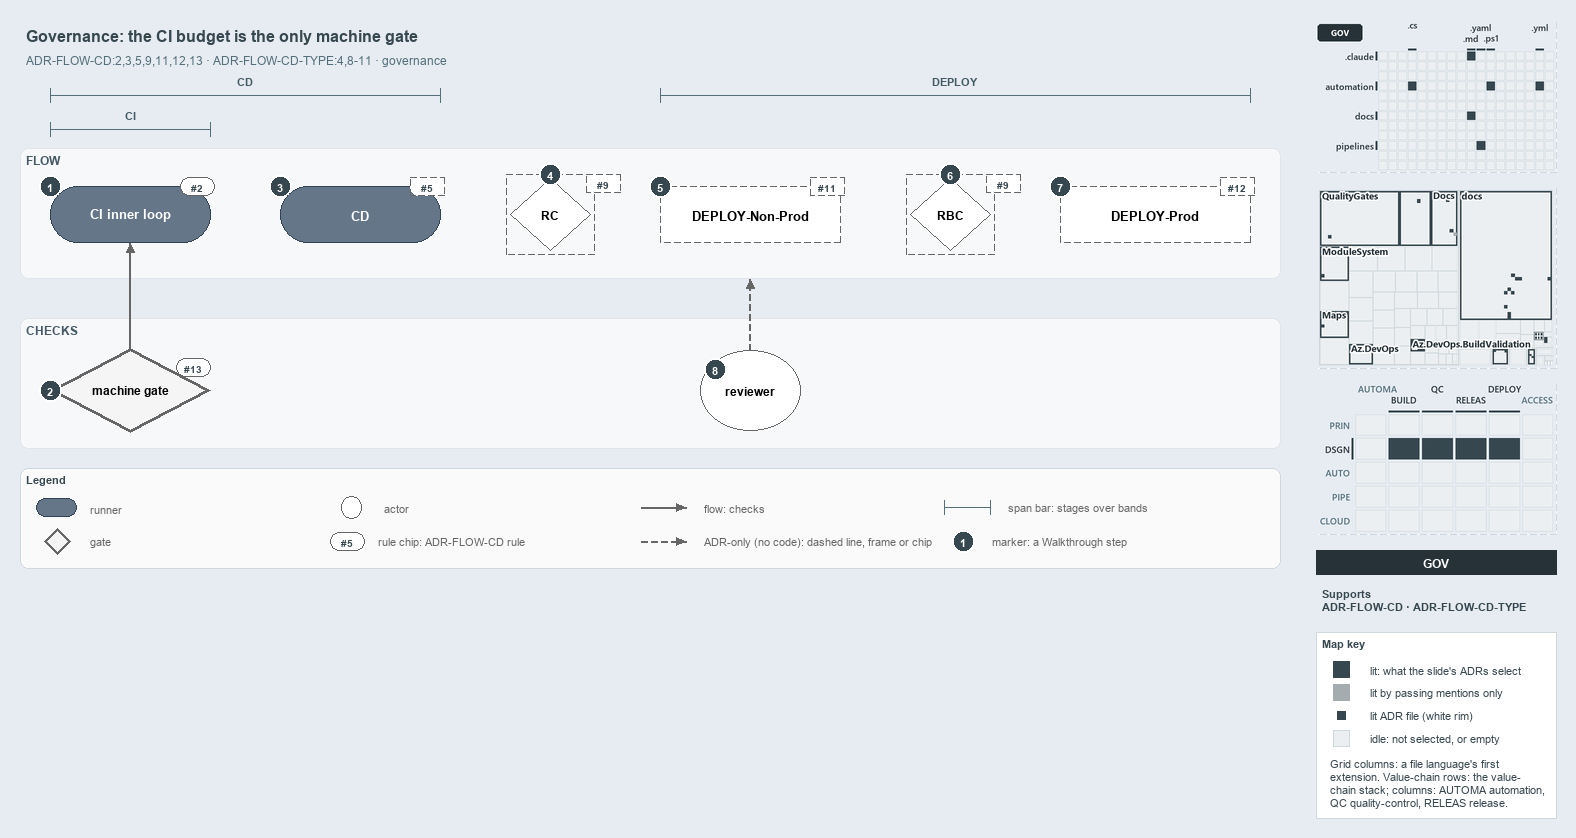

The diagram above was exported from draw.io. Its source (the exported page's mxGraphModel, read from the mxfile embedded in the PNG):
<mxGraphModel dx="1024" dy="768" grid="0" gridSize="10" guides="1" tooltips="1" connect="1" arrows="1" fold="1" page="1" pageScale="1" pageWidth="1572" pageHeight="600" background="#E6ECF2" math="0" shadow="0">
  <root>
    <mxCell id="0" />
    <mxCell id="1" parent="0" />
    <mxCell id="title" value="Governance: the CI budget is the only machine gate" style="text;html=1;align=left;verticalAlign=middle;fontSize=16;fontStyle=1;fontColor=#37474F;" vertex="1" parent="1">
      <mxGeometry x="20" y="14" width="1260" height="30" as="geometry" />
    </mxCell>
    <mxCell id="subtitle" value="ADR-FLOW-CD:2,3,5,9,11,12,13 &amp;#183; ADR-FLOW-CD-TYPE:4,8-11 &amp;#183; governance" style="text;html=1;align=left;verticalAlign=middle;fontSize=12;fontColor=#546E7A;" vertex="1" parent="1">
      <mxGeometry x="20" y="44" width="1240" height="20" as="geometry" />
    </mxCell>
    <mxCell id="span-cd-label" value="CD" style="text;html=1;align=center;verticalAlign=middle;fontSize=11;fontStyle=1;fontColor=#455A64;labelBackgroundColor=#F6F8FA;" vertex="1" parent="1">
      <mxGeometry x="205" y="66" width="80" height="16" as="geometry" />
    </mxCell>
    <mxCell id="span-cd" value="" style="shape=crossbar;whiteSpace=wrap;html=1;rounded=1;fillColor=none;strokeColor=#546E7A;strokeWidth=1.5;" vertex="1" parent="1">
      <mxGeometry x="50" y="82" width="390" height="14" as="geometry" />
    </mxCell>
    <mxCell id="span-deploy-label" value="DEPLOY" style="text;html=1;align=center;verticalAlign=middle;fontSize=11;fontStyle=1;fontColor=#455A64;labelBackgroundColor=#F6F8FA;" vertex="1" parent="1">
      <mxGeometry x="915" y="66" width="80" height="16" as="geometry" />
    </mxCell>
    <mxCell id="span-deploy" value="" style="shape=crossbar;whiteSpace=wrap;html=1;rounded=1;fillColor=none;strokeColor=#546E7A;strokeWidth=1.5;" vertex="1" parent="1">
      <mxGeometry x="660" y="82" width="590" height="14" as="geometry" />
    </mxCell>
    <mxCell id="span-ci-label" value="CI" style="text;html=1;align=center;verticalAlign=middle;fontSize=11;fontStyle=1;fontColor=#455A64;labelBackgroundColor=#F6F8FA;" vertex="1" parent="1">
      <mxGeometry x="90" y="100" width="80" height="16" as="geometry" />
    </mxCell>
    <mxCell id="span-ci" value="" style="shape=crossbar;whiteSpace=wrap;html=1;rounded=1;fillColor=none;strokeColor=#546E7A;strokeWidth=1.5;" vertex="1" parent="1">
      <mxGeometry x="50" y="116" width="160" height="14" as="geometry" />
    </mxCell>
    <mxCell id="band-flow" value="FLOW" style="rounded=1;html=1;arcSize=3;fillColor=#F6F8FA;strokeColor=#E1E4E8;verticalAlign=top;align=left;spacingLeft=8;fontStyle=1;fontSize=12;fontColor=#455A64;" vertex="1" parent="1">
      <mxGeometry x="20" y="142" width="1260" height="130" as="geometry" />
    </mxCell>
    <mxCell id="band-checks" value="CHECKS" style="rounded=1;html=1;arcSize=3;fillColor=#F6F8FA;strokeColor=#E1E4E8;verticalAlign=top;align=left;spacingLeft=8;fontStyle=1;fontSize=12;fontColor=#455A64;" vertex="1" parent="1">
      <mxGeometry x="20" y="312" width="1260" height="130" as="geometry" />
    </mxCell>
    <mxCell id="ci-inner-loop" value="&lt;b&gt;CI inner loop&lt;/b&gt;" style="rounded=1;arcSize=50;whiteSpace=wrap;html=1;fillColor=#647687;strokeColor=#314354;fontSize=13;fontColor=#FFFFFF;" vertex="1" parent="1">
      <mxGeometry x="50" y="180" width="160" height="56" as="geometry" />
    </mxCell>
    <mxCell id="cd" value="&lt;b&gt;CD&lt;/b&gt;" style="rounded=1;arcSize=50;whiteSpace=wrap;html=1;fillColor=#647687;strokeColor=#314354;fontSize=13;fontColor=#FFFFFF;" vertex="1" parent="1">
      <mxGeometry x="280" y="180" width="160" height="56" as="geometry" />
    </mxCell>
    <mxCell id="gate-rc" value="&lt;b&gt;RC&lt;/b&gt;" style="rhombus;whiteSpace=wrap;html=1;fillColor=#FFFFFF;strokeColor=#666666;strokeWidth=1;dashed=1;fontSize=12;" vertex="1" parent="1">
      <mxGeometry x="510" y="172" width="80" height="72" as="geometry" />
    </mxCell>
    <mxCell id="gate-rc-frame" value="" style="rounded=0;html=1;fillColor=none;strokeColor=#666666;dashed=1;" vertex="1" parent="1">
      <mxGeometry x="506" y="168" width="88" height="80" as="geometry" />
    </mxCell>
    <mxCell id="deploy-nonprod" value="&lt;b&gt;DEPLOY-Non-Prod&lt;/b&gt;" style="rounded=1;arcSize=50;whiteSpace=wrap;html=1;fillColor=#FFFFFF;strokeColor=#666666;dashed=1;fontSize=13;" vertex="1" parent="1">
      <mxGeometry x="660" y="180" width="180" height="56" as="geometry" />
    </mxCell>
    <mxCell id="gate-rbc" value="&lt;b&gt;RBC&lt;/b&gt;" style="rhombus;whiteSpace=wrap;html=1;fillColor=#FFFFFF;strokeColor=#666666;strokeWidth=1;dashed=1;fontSize=12;" vertex="1" parent="1">
      <mxGeometry x="910" y="172" width="80" height="72" as="geometry" />
    </mxCell>
    <mxCell id="gate-rbc-frame" value="" style="rounded=0;html=1;fillColor=none;strokeColor=#666666;dashed=1;" vertex="1" parent="1">
      <mxGeometry x="906" y="168" width="88" height="80" as="geometry" />
    </mxCell>
    <mxCell id="deploy-prod" value="&lt;b&gt;DEPLOY-Prod&lt;/b&gt;" style="rounded=1;arcSize=50;whiteSpace=wrap;html=1;fillColor=#FFFFFF;strokeColor=#666666;dashed=1;fontSize=13;" vertex="1" parent="1">
      <mxGeometry x="1060" y="180" width="190" height="56" as="geometry" />
    </mxCell>
    <mxCell id="machine-gate" value="&lt;b&gt;machine gate&lt;/b&gt;" style="rhombus;whiteSpace=wrap;html=1;fillColor=#f5f5f5;strokeColor=#666666;strokeWidth=3;fontSize=12;" vertex="1" parent="1">
      <mxGeometry x="50" y="342" width="160" height="84" as="geometry" />
    </mxCell>
    <mxCell id="reviewer" value="&lt;b&gt;reviewer&lt;/b&gt;" style="ellipse;whiteSpace=wrap;html=1;fillColor=#FFFFFF;strokeColor=#666666;fontSize=12;" vertex="1" parent="1">
      <mxGeometry x="700" y="344" width="100" height="80" as="geometry" />
    </mxCell>
    <mxCell id="p-edge-gate-ci-a" value="" style="text;html=1;strokeColor=none;fillColor=none;" vertex="1" parent="1">
      <mxGeometry x="130" y="342" width="1" height="1" as="geometry" />
    </mxCell>
    <mxCell id="p-edge-gate-ci-b" value="" style="text;html=1;strokeColor=none;fillColor=none;" vertex="1" parent="1">
      <mxGeometry x="130" y="236" width="1" height="1" as="geometry" />
    </mxCell>
    <mxCell id="edge-gate-ci" value="" style="edgeStyle=orthogonalEdgeStyle;rounded=1;html=1;fontSize=10;endArrow=block;strokeColor=#666666;" edge="1" parent="1" source="p-edge-gate-ci-a" target="p-edge-gate-ci-b">
      <mxGeometry relative="1" as="geometry" />
    </mxCell>
    <mxCell id="p-edge-reviewer-flow-a" value="" style="text;html=1;strokeColor=none;fillColor=none;" vertex="1" parent="1">
      <mxGeometry x="750" y="344" width="1" height="1" as="geometry" />
    </mxCell>
    <mxCell id="p-edge-reviewer-flow-b" value="" style="text;html=1;strokeColor=none;fillColor=none;" vertex="1" parent="1">
      <mxGeometry x="750" y="272" width="1" height="1" as="geometry" />
    </mxCell>
    <mxCell id="edge-reviewer-flow" value="" style="edgeStyle=orthogonalEdgeStyle;rounded=1;html=1;fontSize=10;endArrow=block;strokeColor=#666666;dashed=1;" edge="1" parent="1" source="p-edge-reviewer-flow-a" target="p-edge-reviewer-flow-b">
      <mxGeometry relative="1" as="geometry" />
    </mxCell>
    <mxCell id="rule-ci" value="#2" style="rounded=1;arcSize=50;whiteSpace=wrap;html=1;fillColor=#FFFFFF;strokeColor=#666666;fontColor=#37474F;fontStyle=1;fontSize=10.5;" vertex="1" parent="1">
      <mxGeometry x="180" y="171" width="34" height="18" as="geometry" />
    </mxCell>
    <mxCell id="rule-cd" value="#5" style="rounded=1;arcSize=50;whiteSpace=wrap;html=1;fillColor=#FFFFFF;strokeColor=#666666;fontColor=#37474F;fontStyle=1;fontSize=10.5;dashed=1;" vertex="1" parent="1">
      <mxGeometry x="410" y="171" width="34" height="18" as="geometry" />
    </mxCell>
    <mxCell id="rule-rc" value="#9" style="rounded=1;arcSize=50;whiteSpace=wrap;html=1;fillColor=#FFFFFF;strokeColor=#666666;fontColor=#37474F;fontStyle=1;fontSize=10.5;dashed=1;" vertex="1" parent="1">
      <mxGeometry x="586" y="168" width="34" height="18" as="geometry" />
    </mxCell>
    <mxCell id="rule-dnp" value="#11" style="rounded=1;arcSize=50;whiteSpace=wrap;html=1;fillColor=#FFFFFF;strokeColor=#666666;fontColor=#37474F;fontStyle=1;fontSize=10.5;dashed=1;" vertex="1" parent="1">
      <mxGeometry x="810" y="171" width="34" height="18" as="geometry" />
    </mxCell>
    <mxCell id="rule-rbc" value="#9" style="rounded=1;arcSize=50;whiteSpace=wrap;html=1;fillColor=#FFFFFF;strokeColor=#666666;fontColor=#37474F;fontStyle=1;fontSize=10.5;dashed=1;" vertex="1" parent="1">
      <mxGeometry x="986" y="168" width="34" height="18" as="geometry" />
    </mxCell>
    <mxCell id="rule-dp" value="#12" style="rounded=1;arcSize=50;whiteSpace=wrap;html=1;fillColor=#FFFFFF;strokeColor=#666666;fontColor=#37474F;fontStyle=1;fontSize=10.5;dashed=1;" vertex="1" parent="1">
      <mxGeometry x="1220" y="171" width="34" height="18" as="geometry" />
    </mxCell>
    <mxCell id="rule-gate" value="#13" style="rounded=1;arcSize=50;whiteSpace=wrap;html=1;fillColor=#FFFFFF;strokeColor=#666666;fontColor=#37474F;fontStyle=1;fontSize=10.5;" vertex="1" parent="1">
      <mxGeometry x="176" y="352" width="34" height="18" as="geometry" />
    </mxCell>
    <mxCell id="mark-1" value="1" style="ellipse;html=1;fillColor=#37474F;strokeColor=#FFFFFF;strokeWidth=2;fontColor=#FFFFFF;fontStyle=1;fontSize=11;" vertex="1" parent="1">
      <mxGeometry x="39" y="169" width="22" height="22" as="geometry" />
    </mxCell>
    <mxCell id="mark-2" value="2" style="ellipse;html=1;fillColor=#37474F;strokeColor=#FFFFFF;strokeWidth=2;fontColor=#FFFFFF;fontStyle=1;fontSize=11;" vertex="1" parent="1">
      <mxGeometry x="39" y="373" width="22" height="22" as="geometry" />
    </mxCell>
    <mxCell id="mark-3" value="3" style="ellipse;html=1;fillColor=#37474F;strokeColor=#FFFFFF;strokeWidth=2;fontColor=#FFFFFF;fontStyle=1;fontSize=11;" vertex="1" parent="1">
      <mxGeometry x="269" y="169" width="22" height="22" as="geometry" />
    </mxCell>
    <mxCell id="mark-4" value="4" style="ellipse;html=1;fillColor=#37474F;strokeColor=#FFFFFF;strokeWidth=2;fontColor=#FFFFFF;fontStyle=1;fontSize=11;" vertex="1" parent="1">
      <mxGeometry x="539" y="157" width="22" height="22" as="geometry" />
    </mxCell>
    <mxCell id="mark-5" value="5" style="ellipse;html=1;fillColor=#37474F;strokeColor=#FFFFFF;strokeWidth=2;fontColor=#FFFFFF;fontStyle=1;fontSize=11;" vertex="1" parent="1">
      <mxGeometry x="649" y="169" width="22" height="22" as="geometry" />
    </mxCell>
    <mxCell id="mark-6" value="6" style="ellipse;html=1;fillColor=#37474F;strokeColor=#FFFFFF;strokeWidth=2;fontColor=#FFFFFF;fontStyle=1;fontSize=11;" vertex="1" parent="1">
      <mxGeometry x="939" y="157" width="22" height="22" as="geometry" />
    </mxCell>
    <mxCell id="mark-7" value="7" style="ellipse;html=1;fillColor=#37474F;strokeColor=#FFFFFF;strokeWidth=2;fontColor=#FFFFFF;fontStyle=1;fontSize=11;" vertex="1" parent="1">
      <mxGeometry x="1049" y="169" width="22" height="22" as="geometry" />
    </mxCell>
    <mxCell id="mark-8" value="8" style="ellipse;html=1;fillColor=#37474F;strokeColor=#FFFFFF;strokeWidth=2;fontColor=#FFFFFF;fontStyle=1;fontSize=11;" vertex="1" parent="1">
      <mxGeometry x="704" y="352" width="22" height="22" as="geometry" />
    </mxCell>
    <mxCell id="legend" value="&lt;b&gt;Legend&lt;/b&gt;" style="rounded=1;whiteSpace=wrap;html=1;arcSize=6;fillColor=#FAFAFA;strokeColor=#CFD8DC;align=left;verticalAlign=top;spacing=8;fontSize=11;fontColor=#37474F;" vertex="1" parent="1">
      <mxGeometry x="20" y="462" width="1260" height="100" as="geometry" />
    </mxCell>
    <mxCell id="legend-0" value="" style="rounded=1;arcSize=50;whiteSpace=wrap;html=1;fillColor=#647687;strokeColor=#314354;fontColor=#FFFFFF;" vertex="1" parent="1">
      <mxGeometry x="36" y="492" width="40" height="18" as="geometry" />
    </mxCell>
    <mxCell id="legend-0-text" value="runner" style="text;html=1;align=left;verticalAlign=middle;fontSize=11;fontColor=#666666;" vertex="1" parent="1">
      <mxGeometry x="84" y="491" width="270" height="20" as="geometry" />
    </mxCell>
    <mxCell id="legend-1" value="" style="rhombus;whiteSpace=wrap;html=1;fillColor=#f5f5f5;strokeColor=#666666;strokeWidth=3;" vertex="1" parent="1">
      <mxGeometry x="44" y="522" width="26" height="26" as="geometry" />
    </mxCell>
    <mxCell id="legend-1-text" value="gate" style="text;html=1;align=left;verticalAlign=middle;fontSize=11;fontColor=#666666;" vertex="1" parent="1">
      <mxGeometry x="84" y="525" width="270" height="20" as="geometry" />
    </mxCell>
    <mxCell id="legend-2" value="" style="ellipse;whiteSpace=wrap;html=1;fillColor=#FFFFFF;strokeColor=#666666;" vertex="1" parent="1">
      <mxGeometry x="341" y="490" width="20" height="22" as="geometry" />
    </mxCell>
    <mxCell id="legend-2-text" value="actor" style="text;html=1;align=left;verticalAlign=middle;fontSize=11;fontColor=#666666;" vertex="1" parent="1">
      <mxGeometry x="378" y="491" width="270" height="20" as="geometry" />
    </mxCell>
    <mxCell id="legend-3" value="#5" style="rounded=1;arcSize=50;whiteSpace=wrap;html=1;fillColor=#FFFFFF;strokeColor=#666666;fontColor=#37474F;fontStyle=1;fontSize=10.5;" vertex="1" parent="1">
      <mxGeometry x="330" y="526" width="34" height="18" as="geometry" />
    </mxCell>
    <mxCell id="legend-3-text" value="rule chip: ADR-FLOW-CD rule" style="text;html=1;align=left;verticalAlign=middle;fontSize=11;fontColor=#666666;" vertex="1" parent="1">
      <mxGeometry x="372" y="525" width="270" height="20" as="geometry" />
    </mxCell>
    <mxCell id="p-legend-4-a" value="" style="text;html=1;strokeColor=none;fillColor=none;" vertex="1" parent="1">
      <mxGeometry x="640" y="501" width="1" height="1" as="geometry" />
    </mxCell>
    <mxCell id="p-legend-4-b" value="" style="text;html=1;strokeColor=none;fillColor=none;" vertex="1" parent="1">
      <mxGeometry x="686" y="501" width="1" height="1" as="geometry" />
    </mxCell>
    <mxCell id="legend-4" value="" style="edgeStyle=orthogonalEdgeStyle;rounded=1;html=1;fontSize=10;endArrow=block;strokeColor=#666666;" edge="1" parent="1" source="p-legend-4-a" target="p-legend-4-b">
      <mxGeometry relative="1" as="geometry" />
    </mxCell>
    <mxCell id="legend-4-text" value="flow: checks" style="text;html=1;align=left;verticalAlign=middle;fontSize=11;fontColor=#666666;" vertex="1" parent="1">
      <mxGeometry x="698" y="491" width="270" height="20" as="geometry" />
    </mxCell>
    <mxCell id="p-legend-5-a" value="" style="text;html=1;strokeColor=none;fillColor=none;" vertex="1" parent="1">
      <mxGeometry x="640" y="535" width="1" height="1" as="geometry" />
    </mxCell>
    <mxCell id="p-legend-5-b" value="" style="text;html=1;strokeColor=none;fillColor=none;" vertex="1" parent="1">
      <mxGeometry x="686" y="535" width="1" height="1" as="geometry" />
    </mxCell>
    <mxCell id="legend-5" value="" style="edgeStyle=orthogonalEdgeStyle;rounded=1;html=1;fontSize=10;endArrow=block;strokeColor=#666666;dashed=1;" edge="1" parent="1" source="p-legend-5-a" target="p-legend-5-b">
      <mxGeometry relative="1" as="geometry" />
    </mxCell>
    <mxCell id="legend-5-text" value="ADR-only (no code): dashed line, frame or chip" style="text;html=1;align=left;verticalAlign=middle;fontSize=11;fontColor=#666666;" vertex="1" parent="1">
      <mxGeometry x="698" y="525" width="270" height="20" as="geometry" />
    </mxCell>
    <mxCell id="legend-6" value="" style="shape=crossbar;whiteSpace=wrap;html=1;rounded=1;fillColor=none;strokeColor=#546E7A;strokeWidth=1.5;" vertex="1" parent="1">
      <mxGeometry x="944" y="494" width="46" height="14" as="geometry" />
    </mxCell>
    <mxCell id="legend-6-text" value="span bar: stages over bands" style="text;html=1;align=left;verticalAlign=middle;fontSize=11;fontColor=#666666;" vertex="1" parent="1">
      <mxGeometry x="1002" y="491" width="320" height="20" as="geometry" />
    </mxCell>
    <mxCell id="legend-7" value="1" style="ellipse;html=1;fillColor=#37474F;strokeColor=#FFFFFF;strokeWidth=2;fontColor=#FFFFFF;fontStyle=1;fontSize=11;" vertex="1" parent="1">
      <mxGeometry x="952" y="524" width="22" height="22" as="geometry" />
    </mxCell>
    <mxCell id="legend-7-text" value="marker: a Walkthrough step" style="text;html=1;align=left;verticalAlign=middle;fontSize=11;fontColor=#666666;" vertex="1" parent="1">
      <mxGeometry x="986" y="525" width="320" height="20" as="geometry" />
    </mxCell>
    <mxCell id="minimap-grid" value="" style="shape=image;html=1;imageAspect=0;aspect=fixed;verticalLabelPosition=bottom;strokeColor=#CFD8DC;dashed=1;fillColor=#FAFAFA;image=data:image/png,(base64 omitted: 11944 chars);" vertex="1" parent="1">
      <mxGeometry x="1316" y="16" width="240" height="150" as="geometry" />
    </mxCell>
    <mxCell id="minimap-tree" value="" style="shape=image;html=1;imageAspect=0;aspect=fixed;verticalLabelPosition=bottom;strokeColor=#CFD8DC;dashed=1;fillColor=#FAFAFA;image=data:image/png,(base64 omitted: 26204 chars);" vertex="1" parent="1">
      <mxGeometry x="1316" y="182" width="240" height="180" as="geometry" />
    </mxCell>
    <mxCell id="minimap-chain" value="" style="shape=image;html=1;imageAspect=0;aspect=fixed;verticalLabelPosition=bottom;strokeColor=#CFD8DC;dashed=1;fillColor=#FAFAFA;image=data:image/png,(base64 omitted: 14976 chars);" vertex="1" parent="1">
      <mxGeometry x="1316" y="378" width="240" height="150" as="geometry" />
    </mxCell>
    <mxCell id="lens-badge" value="GOV" style="rounded=0;whiteSpace=wrap;html=1;align=center;verticalAlign=middle;fontSize=12;fontStyle=1;fontColor=#FFFFFF;fillColor=#263238;strokeColor=none;" vertex="1" parent="1">
      <mxGeometry x="1316" y="544" width="240" height="24" as="geometry" />
    </mxCell>
    <mxCell id="supports" value="&lt;b&gt;Supports&lt;/b&gt;&lt;br&gt;ADR-FLOW-CD &amp;#183; ADR-FLOW-CD-TYPE" style="text;html=1;whiteSpace=wrap;align=left;verticalAlign=top;fontSize=11;fontColor=#37474F;" vertex="1" parent="1">
      <mxGeometry x="1316" y="576" width="240" height="38" as="geometry" />
    </mxCell>
    <mxCell id="mapkey" value="&lt;b&gt;Map key&lt;/b&gt;" style="rounded=0;whiteSpace=wrap;html=1;align=left;verticalAlign=top;fontSize=11;fontColor=#37474F;fillColor=#FFFFFF;strokeColor=#CFD8DC;spacingLeft=8;spacingTop=2;" vertex="1" parent="1">
      <mxGeometry x="1316" y="626" width="240" height="186" as="geometry" />
    </mxCell>
    <mxCell id="mapkey-lit" value="" style="rounded=0;html=1;fillColor=#37474F;strokeColor=#37474F;" vertex="1" parent="1">
      <mxGeometry x="1333.0" y="655.0" width="16" height="16" as="geometry" />
    </mxCell>
    <mxCell id="mapkey-lit-text" value="lit: what the slide's ADRs select" style="text;html=1;align=left;verticalAlign=middle;fontSize=11;fontColor=#37474F;" vertex="1" parent="1">
      <mxGeometry x="1364" y="653" width="184" height="20" as="geometry" />
    </mxCell>
    <mxCell id="mapkey-touched" value="" style="rounded=0;html=1;fillColor=#A4ACB0;strokeColor=#A4ACB0;" vertex="1" parent="1">
      <mxGeometry x="1333.0" y="678.0" width="16" height="16" as="geometry" />
    </mxCell>
    <mxCell id="mapkey-touched-text" value="lit by passing mentions only" style="text;html=1;align=left;verticalAlign=middle;fontSize=11;fontColor=#37474F;" vertex="1" parent="1">
      <mxGeometry x="1364" y="676" width="184" height="20" as="geometry" />
    </mxCell>
    <mxCell id="mapkey-adr" value="" style="rounded=0;html=1;fillColor=#37474F;strokeColor=#FFFFFF;strokeWidth=2;" vertex="1" parent="1">
      <mxGeometry x="1335.0" y="703.0" width="12" height="12" as="geometry" />
    </mxCell>
    <mxCell id="mapkey-adr-text" value="lit ADR file (white rim)" style="text;html=1;align=left;verticalAlign=middle;fontSize=11;fontColor=#37474F;" vertex="1" parent="1">
      <mxGeometry x="1364" y="699" width="184" height="20" as="geometry" />
    </mxCell>
    <mxCell id="mapkey-idle" value="" style="rounded=0;html=1;fillColor=#ECEFF1;strokeColor=#CFD8DC;" vertex="1" parent="1">
      <mxGeometry x="1333.0" y="724.0" width="16" height="16" as="geometry" />
    </mxCell>
    <mxCell id="mapkey-idle-text" value="idle: not selected, or empty" style="text;html=1;align=left;verticalAlign=middle;fontSize=11;fontColor=#37474F;" vertex="1" parent="1">
      <mxGeometry x="1364" y="722" width="184" height="20" as="geometry" />
    </mxCell>
    <mxCell id="mapkey-codes" value="Grid columns: a file language's first&lt;br&gt;extension. Value-chain rows: the value-&lt;br&gt;chain stack; columns: AUTOMA automation,&lt;br&gt;QC quality-control, RELEAS release." style="text;html=1;align=left;verticalAlign=top;whiteSpace=wrap;fontSize=11;fontColor=#37474F;" vertex="1" parent="1">
      <mxGeometry x="1324" y="746" width="224" height="60" as="geometry" />
    </mxCell>
  </root>
</mxGraphModel>